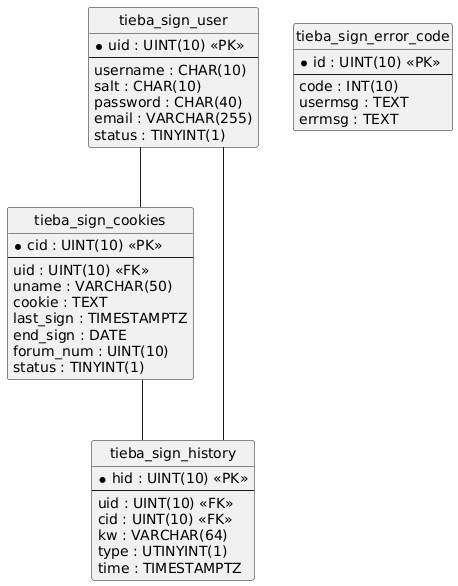

The diagram above was rendered by PlantUML. Its source (embedded in the PNG):
@startuml
hide circle
skinparam linetype ortho

entity "tieba_sign_user" as tieba_sign_user {
  * uid : UINT(10) <<PK>>
  --
  username : CHAR(10)
  salt : CHAR(10)
  password : CHAR(40)
  email : VARCHAR(255)
  status : TINYINT(1)
}

entity "tieba_sign_cookies" as tieba_sign_cookies {
  * cid : UINT(10) <<PK>>
  --
  uid : UINT(10) <<FK>>
  uname : VARCHAR(50)
  cookie : TEXT
  last_sign : TIMESTAMPTZ
  end_sign : DATE
  forum_num : UINT(10)
  status : TINYINT(1)
}

entity "tieba_sign_history" as tieba_sign_history {
  * hid : UINT(10) <<PK>>
  --
  uid : UINT(10) <<FK>>
  cid : UINT(10) <<FK>>
  kw : VARCHAR(64)
  type : UTINYINT(1)
  time : TIMESTAMPTZ
}

entity "tieba_sign_error_code" as tieba_sign_error_code {
  * id : UINT(10) <<PK>>
  --
  code : INT(10)
  usermsg : TEXT
  errmsg : TEXT
}

tieba_sign_user -- tieba_sign_cookies
tieba_sign_user -- tieba_sign_history
tieba_sign_cookies -- tieba_sign_history
@enduml